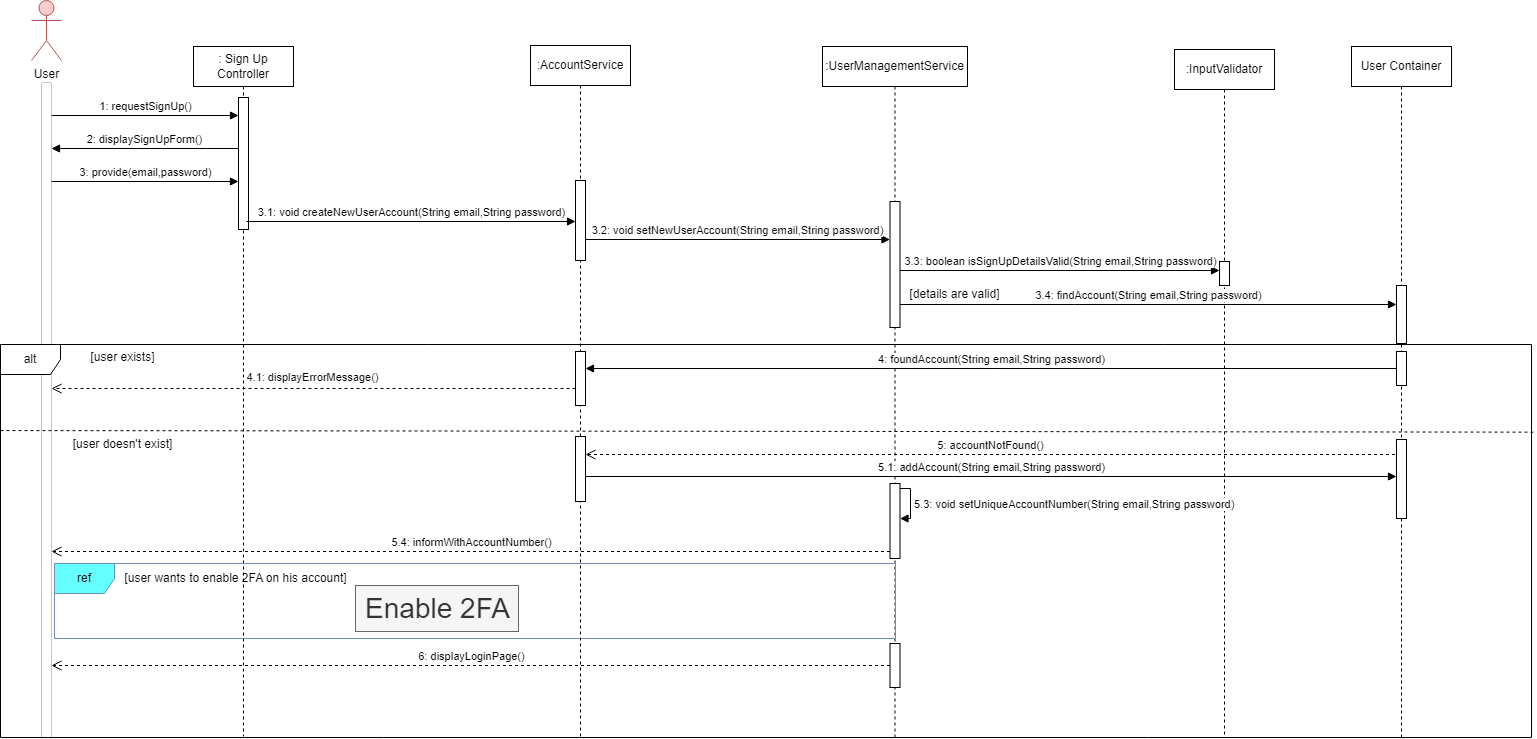

The diagram above was exported from draw.io. Its source (the exported page's mxGraphModel, read from the mxfile embedded in the PNG):
<mxGraphModel dx="2154" dy="1003" grid="0" gridSize="10" guides="1" tooltips="1" connect="1" arrows="1" fold="1" page="1" pageScale="1" pageWidth="850" pageHeight="1100" math="0" shadow="0">
  <root>
    <mxCell id="0" />
    <mxCell id="1" parent="0" />
    <mxCell id="jSN0oc2uWFiO_WIyLHRU-8" value="User" style="shape=umlActor;verticalLabelPosition=bottom;verticalAlign=top;html=1;outlineConnect=0;rounded=1;labelBackgroundColor=none;fillColor=#f8cecc;strokeColor=#b85450;" parent="1" vertex="1">
      <mxGeometry x="40" y="20" width="30" height="60" as="geometry" />
    </mxCell>
    <mxCell id="jSN0oc2uWFiO_WIyLHRU-9" value="" style="html=1;points=[];perimeter=orthogonalPerimeter;outlineConnect=0;targetShapes=umlLifeline;portConstraint=eastwest;newEdgeStyle={&quot;edgeStyle&quot;:&quot;elbowEdgeStyle&quot;,&quot;elbow&quot;:&quot;vertical&quot;,&quot;curved&quot;:0,&quot;rounded&quot;:0};rounded=1;labelBackgroundColor=none;fillColor=#FFFFFF;strokeColor=#BAC8D3;fontColor=#182E3E;" parent="1" vertex="1">
      <mxGeometry x="50" y="102" width="10" height="655" as="geometry" />
    </mxCell>
    <mxCell id="jSN0oc2uWFiO_WIyLHRU-50" value=": Sign Up Controller" style="shape=umlLifeline;perimeter=lifelinePerimeter;whiteSpace=wrap;html=1;container=1;dropTarget=0;collapsible=0;recursiveResize=0;outlineConnect=0;portConstraint=eastwest;newEdgeStyle={&quot;curved&quot;:0,&quot;rounded&quot;:0};" parent="1" vertex="1">
      <mxGeometry x="202" y="66" width="100" height="690" as="geometry" />
    </mxCell>
    <mxCell id="jSN0oc2uWFiO_WIyLHRU-59" value="" style="html=1;points=[[0,0,0,0,5],[0,1,0,0,-5],[1,0,0,0,5],[1,1,0,0,-5]];perimeter=orthogonalPerimeter;outlineConnect=0;targetShapes=umlLifeline;portConstraint=eastwest;newEdgeStyle={&quot;curved&quot;:0,&quot;rounded&quot;:0};" parent="jSN0oc2uWFiO_WIyLHRU-50" vertex="1">
      <mxGeometry x="45" y="51" width="10" height="132" as="geometry" />
    </mxCell>
    <mxCell id="jSN0oc2uWFiO_WIyLHRU-55" value=":InputValidator" style="shape=umlLifeline;perimeter=lifelinePerimeter;whiteSpace=wrap;html=1;container=1;dropTarget=0;collapsible=0;recursiveResize=0;outlineConnect=0;portConstraint=eastwest;newEdgeStyle={&quot;curved&quot;:0,&quot;rounded&quot;:0};" parent="1" vertex="1">
      <mxGeometry x="1183" y="69" width="100" height="687" as="geometry" />
    </mxCell>
    <mxCell id="jSN0oc2uWFiO_WIyLHRU-67" value="" style="html=1;points=[[0,0,0,0,5],[0,1,0,0,-5],[1,0,0,0,5],[1,1,0,0,-5]];perimeter=orthogonalPerimeter;outlineConnect=0;targetShapes=umlLifeline;portConstraint=eastwest;newEdgeStyle={&quot;curved&quot;:0,&quot;rounded&quot;:0};" parent="jSN0oc2uWFiO_WIyLHRU-55" vertex="1">
      <mxGeometry x="45" y="212" width="10" height="24" as="geometry" />
    </mxCell>
    <mxCell id="jSN0oc2uWFiO_WIyLHRU-56" value=":UserManagementService" style="shape=umlLifeline;perimeter=lifelinePerimeter;whiteSpace=wrap;html=1;container=1;dropTarget=0;collapsible=0;recursiveResize=0;outlineConnect=0;portConstraint=eastwest;newEdgeStyle={&quot;curved&quot;:0,&quot;rounded&quot;:0};" parent="1" vertex="1">
      <mxGeometry x="831" y="66" width="145" height="692" as="geometry" />
    </mxCell>
    <mxCell id="jSN0oc2uWFiO_WIyLHRU-64" value="" style="html=1;points=[[0,0,0,0,5],[0,1,0,0,-5],[1,0,0,0,5],[1,1,0,0,-5]];perimeter=orthogonalPerimeter;outlineConnect=0;targetShapes=umlLifeline;portConstraint=eastwest;newEdgeStyle={&quot;curved&quot;:0,&quot;rounded&quot;:0};" parent="jSN0oc2uWFiO_WIyLHRU-56" vertex="1">
      <mxGeometry x="67.5" y="155" width="10" height="126" as="geometry" />
    </mxCell>
    <mxCell id="jSN0oc2uWFiO_WIyLHRU-57" value="User Container" style="shape=umlLifeline;perimeter=lifelinePerimeter;whiteSpace=wrap;html=1;container=1;dropTarget=0;collapsible=0;recursiveResize=0;outlineConnect=0;portConstraint=eastwest;newEdgeStyle={&quot;curved&quot;:0,&quot;rounded&quot;:0};" parent="1" vertex="1">
      <mxGeometry x="1360" y="66" width="100" height="691" as="geometry" />
    </mxCell>
    <mxCell id="jSN0oc2uWFiO_WIyLHRU-75" value="" style="html=1;points=[[0,0,0,0,5],[0,1,0,0,-5],[1,0,0,0,5],[1,1,0,0,-5]];perimeter=orthogonalPerimeter;outlineConnect=0;targetShapes=umlLifeline;portConstraint=eastwest;newEdgeStyle={&quot;curved&quot;:0,&quot;rounded&quot;:0};" parent="jSN0oc2uWFiO_WIyLHRU-57" vertex="1">
      <mxGeometry x="45" y="239" width="10" height="58" as="geometry" />
    </mxCell>
    <mxCell id="jSN0oc2uWFiO_WIyLHRU-58" value="1: requestSignUp()" style="html=1;verticalAlign=bottom;endArrow=block;curved=0;rounded=0;" parent="1" target="jSN0oc2uWFiO_WIyLHRU-59" edge="1">
      <mxGeometry width="80" relative="1" as="geometry">
        <mxPoint x="60" y="135" as="sourcePoint" />
        <mxPoint x="212" y="135" as="targetPoint" />
      </mxGeometry>
    </mxCell>
    <mxCell id="jSN0oc2uWFiO_WIyLHRU-60" value="2: displaySignUpForm()" style="html=1;verticalAlign=bottom;endArrow=block;curved=0;rounded=0;" parent="1" source="jSN0oc2uWFiO_WIyLHRU-59" edge="1">
      <mxGeometry width="80" relative="1" as="geometry">
        <mxPoint x="212" y="167.9999999999999" as="sourcePoint" />
        <mxPoint x="60" y="167.9999999999999" as="targetPoint" />
      </mxGeometry>
    </mxCell>
    <mxCell id="jSN0oc2uWFiO_WIyLHRU-61" value="3: provide(email,password)" style="html=1;verticalAlign=bottom;endArrow=block;curved=0;rounded=0;" parent="1" target="jSN0oc2uWFiO_WIyLHRU-59" edge="1">
      <mxGeometry width="80" relative="1" as="geometry">
        <mxPoint x="60" y="200.9999999999999" as="sourcePoint" />
        <mxPoint x="212" y="200.9999999999999" as="targetPoint" />
      </mxGeometry>
    </mxCell>
    <mxCell id="jSN0oc2uWFiO_WIyLHRU-63" value="3.1: void createNewUserAccount(String email,String password)" style="html=1;verticalAlign=bottom;endArrow=block;curved=0;rounded=0;" parent="1" target="jSN0oc2uWFiO_WIyLHRU-100" edge="1">
      <mxGeometry width="80" relative="1" as="geometry">
        <mxPoint x="255" y="241" as="sourcePoint" />
        <mxPoint x="381.9999999999998" y="241" as="targetPoint" />
      </mxGeometry>
    </mxCell>
    <mxCell id="jSN0oc2uWFiO_WIyLHRU-66" value="3.3: boolean isSignUpDetailsValid(String email,String password)" style="html=1;verticalAlign=bottom;endArrow=block;curved=0;rounded=0;" parent="1" edge="1">
      <mxGeometry width="80" relative="1" as="geometry">
        <mxPoint x="908.5" y="290" as="sourcePoint" />
        <mxPoint x="1228" y="290" as="targetPoint" />
      </mxGeometry>
    </mxCell>
    <mxCell id="jSN0oc2uWFiO_WIyLHRU-69" value="3.4: findAccount(String email,String password)" style="html=1;verticalAlign=bottom;endArrow=block;curved=0;rounded=0;" parent="1" edge="1">
      <mxGeometry width="80" relative="1" as="geometry">
        <mxPoint x="908.5" y="324" as="sourcePoint" />
        <mxPoint x="1405" y="324" as="targetPoint" />
        <Array as="points">
          <mxPoint x="1083" y="324" />
        </Array>
      </mxGeometry>
    </mxCell>
    <mxCell id="jSN0oc2uWFiO_WIyLHRU-77" value="alt" style="shape=umlFrame;whiteSpace=wrap;html=1;pointerEvents=0;" parent="1" vertex="1">
      <mxGeometry x="9" y="364" width="1531" height="393" as="geometry" />
    </mxCell>
    <mxCell id="jSN0oc2uWFiO_WIyLHRU-78" value="" style="html=1;points=[[0,0,0,0,5],[0,1,0,0,-5],[1,0,0,0,5],[1,1,0,0,-5]];perimeter=orthogonalPerimeter;outlineConnect=0;targetShapes=umlLifeline;portConstraint=eastwest;newEdgeStyle={&quot;curved&quot;:0,&quot;rounded&quot;:0};" parent="1" vertex="1">
      <mxGeometry x="1405" y="371" width="10" height="34" as="geometry" />
    </mxCell>
    <mxCell id="jSN0oc2uWFiO_WIyLHRU-79" value="[user exists]" style="text;html=1;align=center;verticalAlign=middle;resizable=0;points=[];autosize=1;strokeColor=none;fillColor=none;" parent="1" vertex="1">
      <mxGeometry x="90" y="364" width="82" height="26" as="geometry" />
    </mxCell>
    <mxCell id="jSN0oc2uWFiO_WIyLHRU-80" value="4: foundAccount(String email,String password)" style="html=1;verticalAlign=bottom;endArrow=block;curved=0;rounded=0;" parent="1" source="jSN0oc2uWFiO_WIyLHRU-78" target="jSN0oc2uWFiO_WIyLHRU-81" edge="1">
      <mxGeometry x="-0.001" width="80" relative="1" as="geometry">
        <mxPoint x="1405" y="419" as="sourcePoint" />
        <mxPoint x="908.5" y="419" as="targetPoint" />
        <mxPoint as="offset" />
      </mxGeometry>
    </mxCell>
    <mxCell id="jSN0oc2uWFiO_WIyLHRU-83" value="4.1: displayErrorMessage()" style="html=1;verticalAlign=bottom;endArrow=open;dashed=1;endSize=8;curved=0;rounded=0;" parent="1" source="jSN0oc2uWFiO_WIyLHRU-81" edge="1">
      <mxGeometry x="0.0051" y="-2" relative="1" as="geometry">
        <mxPoint x="898.5" y="408" as="sourcePoint" />
        <mxPoint x="60" y="408" as="targetPoint" />
        <mxPoint as="offset" />
      </mxGeometry>
    </mxCell>
    <mxCell id="jSN0oc2uWFiO_WIyLHRU-84" value="" style="endArrow=none;dashed=1;html=1;rounded=0;exitX=0;exitY=0.219;exitDx=0;exitDy=0;exitPerimeter=0;entryX=1.002;entryY=0.223;entryDx=0;entryDy=0;entryPerimeter=0;" parent="1" source="jSN0oc2uWFiO_WIyLHRU-77" target="jSN0oc2uWFiO_WIyLHRU-77" edge="1">
      <mxGeometry width="50" height="50" relative="1" as="geometry">
        <mxPoint x="29.997999999999994" y="470.00299999999993" as="sourcePoint" />
        <mxPoint x="1128.19" y="470.00299999999993" as="targetPoint" />
      </mxGeometry>
    </mxCell>
    <mxCell id="jSN0oc2uWFiO_WIyLHRU-85" value="[user doesn't exist]" style="text;html=1;align=center;verticalAlign=middle;resizable=0;points=[];autosize=1;strokeColor=none;fillColor=none;" parent="1" vertex="1">
      <mxGeometry x="72" y="451" width="118" height="26" as="geometry" />
    </mxCell>
    <mxCell id="jSN0oc2uWFiO_WIyLHRU-86" value="" style="html=1;points=[[0,0,0,0,5],[0,1,0,0,-5],[1,0,0,0,5],[1,1,0,0,-5]];perimeter=orthogonalPerimeter;outlineConnect=0;targetShapes=umlLifeline;portConstraint=eastwest;newEdgeStyle={&quot;curved&quot;:0,&quot;rounded&quot;:0};" parent="1" vertex="1">
      <mxGeometry x="1405" y="459" width="10" height="79" as="geometry" />
    </mxCell>
    <mxCell id="jSN0oc2uWFiO_WIyLHRU-87" value="" style="html=1;points=[[0,0,0,0,5],[0,1,0,0,-5],[1,0,0,0,5],[1,1,0,0,-5]];perimeter=orthogonalPerimeter;outlineConnect=0;targetShapes=umlLifeline;portConstraint=eastwest;newEdgeStyle={&quot;curved&quot;:0,&quot;rounded&quot;:0};" parent="1" vertex="1">
      <mxGeometry x="898.5" y="503" width="10" height="75" as="geometry" />
    </mxCell>
    <mxCell id="jSN0oc2uWFiO_WIyLHRU-88" value="5: accountNotFound()" style="html=1;verticalAlign=bottom;endArrow=open;dashed=1;endSize=8;curved=0;rounded=0;" parent="1" target="jSN0oc2uWFiO_WIyLHRU-102" edge="1">
      <mxGeometry relative="1" as="geometry">
        <mxPoint x="1403.5" y="474" as="sourcePoint" />
        <mxPoint x="907" y="474" as="targetPoint" />
      </mxGeometry>
    </mxCell>
    <mxCell id="jSN0oc2uWFiO_WIyLHRU-89" value="5.1: addAccount(String email,String password)" style="html=1;verticalAlign=bottom;endArrow=block;curved=0;rounded=0;" parent="1" source="jSN0oc2uWFiO_WIyLHRU-102" edge="1">
      <mxGeometry width="80" relative="1" as="geometry">
        <mxPoint x="934" y="498" as="sourcePoint" />
        <mxPoint x="1405" y="496" as="targetPoint" />
      </mxGeometry>
    </mxCell>
    <mxCell id="jSN0oc2uWFiO_WIyLHRU-91" value="5.3: void setUniqueAccountNumber(String email,String password)" style="html=1;align=left;spacingLeft=2;endArrow=block;rounded=0;edgeStyle=orthogonalEdgeStyle;curved=0;rounded=0;" parent="1" edge="1">
      <mxGeometry relative="1" as="geometry">
        <mxPoint x="908.5" y="508.0000000000001" as="sourcePoint" />
        <Array as="points">
          <mxPoint x="919" y="508" />
          <mxPoint x="919" y="538" />
        </Array>
        <mxPoint x="908.5" y="538.0000000000001" as="targetPoint" />
      </mxGeometry>
    </mxCell>
    <mxCell id="jSN0oc2uWFiO_WIyLHRU-92" value="ref" style="shape=umlFrame;whiteSpace=wrap;html=1;pointerEvents=0;fillColor=#66FFFF;strokeColor=#6c8ebf;" parent="1" vertex="1">
      <mxGeometry x="63" y="583" width="841" height="75" as="geometry" />
    </mxCell>
    <mxCell id="jSN0oc2uWFiO_WIyLHRU-93" value="&lt;font style=&quot;font-size: 28px;&quot;&gt;Enable 2FA&lt;/font&gt;" style="text;html=1;align=center;verticalAlign=middle;resizable=0;points=[];autosize=1;strokeColor=#666666;fillColor=#f5f5f5;fontColor=#333333;" parent="1" vertex="1">
      <mxGeometry x="364" y="605" width="163" height="46" as="geometry" />
    </mxCell>
    <mxCell id="jSN0oc2uWFiO_WIyLHRU-94" value="[user wants to enable 2FA on his account]" style="text;html=1;align=center;verticalAlign=middle;resizable=0;points=[];autosize=1;strokeColor=none;fillColor=none;" parent="1" vertex="1">
      <mxGeometry x="124" y="585" width="240" height="26" as="geometry" />
    </mxCell>
    <mxCell id="jSN0oc2uWFiO_WIyLHRU-95" value="5.4: informWithAccountNumber()" style="html=1;verticalAlign=bottom;endArrow=open;dashed=1;endSize=8;curved=0;rounded=0;entryX=1.526;entryY=0.629;entryDx=0;entryDy=0;entryPerimeter=0;" parent="1" source="jSN0oc2uWFiO_WIyLHRU-87" edge="1">
      <mxGeometry relative="1" as="geometry">
        <mxPoint x="859" y="571" as="sourcePoint" />
        <mxPoint x="59.99999999999999" y="571.0029999999999" as="targetPoint" />
      </mxGeometry>
    </mxCell>
    <mxCell id="jSN0oc2uWFiO_WIyLHRU-96" value="" style="html=1;points=[[0,0,0,0,5],[0,1,0,0,-5],[1,0,0,0,5],[1,1,0,0,-5]];perimeter=orthogonalPerimeter;outlineConnect=0;targetShapes=umlLifeline;portConstraint=eastwest;newEdgeStyle={&quot;curved&quot;:0,&quot;rounded&quot;:0};" parent="1" vertex="1">
      <mxGeometry x="898.5" y="663" width="10" height="44" as="geometry" />
    </mxCell>
    <mxCell id="jSN0oc2uWFiO_WIyLHRU-97" value="6: displayLoginPage()" style="html=1;verticalAlign=bottom;endArrow=open;dashed=1;endSize=8;curved=0;rounded=0;" parent="1" source="jSN0oc2uWFiO_WIyLHRU-96" target="jSN0oc2uWFiO_WIyLHRU-9" edge="1">
      <mxGeometry x="-0.0006" relative="1" as="geometry">
        <mxPoint x="882" y="683" as="sourcePoint" />
        <mxPoint x="60" y="733" as="targetPoint" />
        <mxPoint as="offset" />
      </mxGeometry>
    </mxCell>
    <mxCell id="jSN0oc2uWFiO_WIyLHRU-98" value="[details are valid]" style="text;html=1;align=center;verticalAlign=middle;resizable=0;points=[];autosize=1;strokeColor=none;fillColor=none;" parent="1" vertex="1">
      <mxGeometry x="908.5" y="301" width="108" height="26" as="geometry" />
    </mxCell>
    <mxCell id="jSN0oc2uWFiO_WIyLHRU-99" value=":AccountService" style="shape=umlLifeline;perimeter=lifelinePerimeter;whiteSpace=wrap;html=1;container=1;dropTarget=0;collapsible=0;recursiveResize=0;outlineConnect=0;portConstraint=eastwest;newEdgeStyle={&quot;curved&quot;:0,&quot;rounded&quot;:0};" parent="1" vertex="1">
      <mxGeometry x="539" y="65" width="100" height="691" as="geometry" />
    </mxCell>
    <mxCell id="jSN0oc2uWFiO_WIyLHRU-100" value="" style="html=1;points=[[0,0,0,0,5],[0,1,0,0,-5],[1,0,0,0,5],[1,1,0,0,-5]];perimeter=orthogonalPerimeter;outlineConnect=0;targetShapes=umlLifeline;portConstraint=eastwest;newEdgeStyle={&quot;curved&quot;:0,&quot;rounded&quot;:0};" parent="jSN0oc2uWFiO_WIyLHRU-99" vertex="1">
      <mxGeometry x="45" y="135" width="10" height="80" as="geometry" />
    </mxCell>
    <mxCell id="jSN0oc2uWFiO_WIyLHRU-81" value="" style="html=1;points=[[0,0,0,0,5],[0,1,0,0,-5],[1,0,0,0,5],[1,1,0,0,-5]];perimeter=orthogonalPerimeter;outlineConnect=0;targetShapes=umlLifeline;portConstraint=eastwest;newEdgeStyle={&quot;curved&quot;:0,&quot;rounded&quot;:0};" parent="jSN0oc2uWFiO_WIyLHRU-99" vertex="1">
      <mxGeometry x="45" y="306" width="10" height="54" as="geometry" />
    </mxCell>
    <mxCell id="jSN0oc2uWFiO_WIyLHRU-102" value="" style="html=1;points=[[0,0,0,0,5],[0,1,0,0,-5],[1,0,0,0,5],[1,1,0,0,-5]];perimeter=orthogonalPerimeter;outlineConnect=0;targetShapes=umlLifeline;portConstraint=eastwest;newEdgeStyle={&quot;curved&quot;:0,&quot;rounded&quot;:0};" parent="jSN0oc2uWFiO_WIyLHRU-99" vertex="1">
      <mxGeometry x="45" y="391" width="10" height="65" as="geometry" />
    </mxCell>
    <mxCell id="jSN0oc2uWFiO_WIyLHRU-101" value="3.2: void setNewUserAccount(String email,String password)" style="html=1;verticalAlign=bottom;endArrow=block;curved=0;rounded=0;" parent="1" source="jSN0oc2uWFiO_WIyLHRU-100" edge="1">
      <mxGeometry width="80" relative="1" as="geometry">
        <mxPoint x="559" y="259" as="sourcePoint" />
        <mxPoint x="898.4999999999995" y="259" as="targetPoint" />
      </mxGeometry>
    </mxCell>
  </root>
</mxGraphModel>